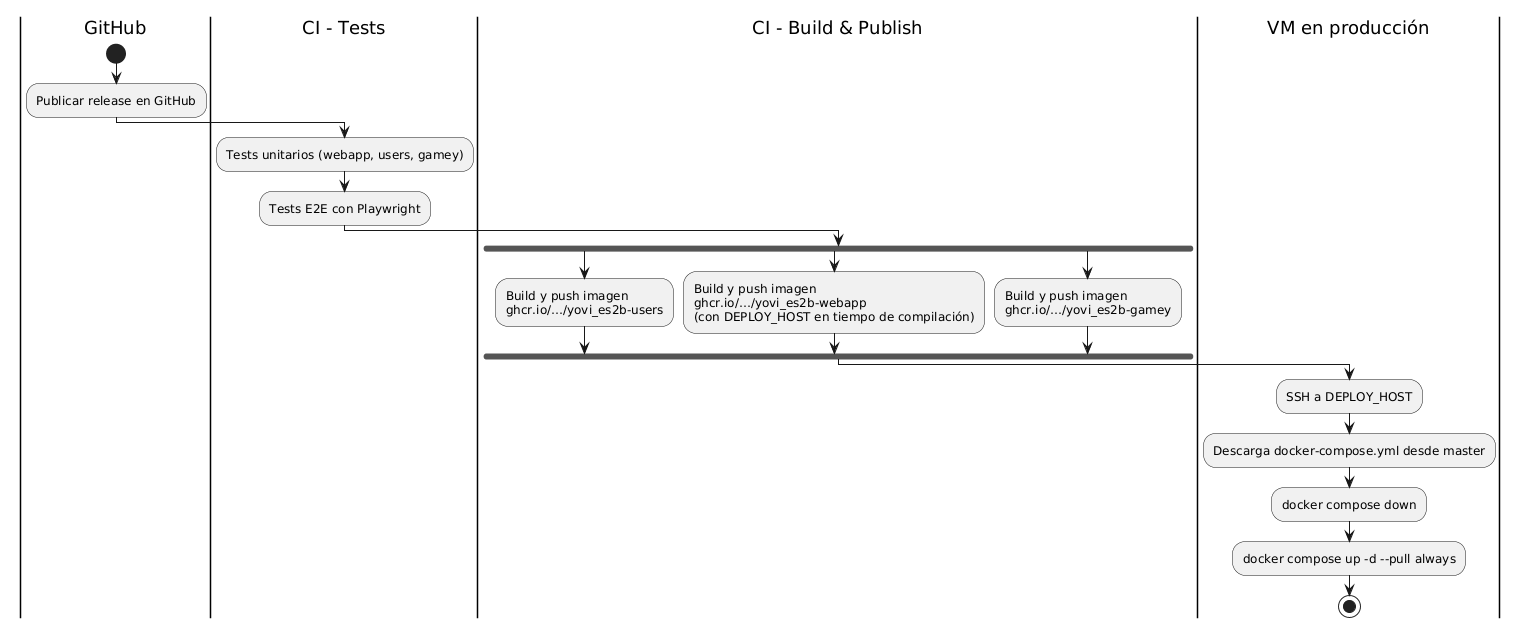

The diagram above was rendered by PlantUML. Its source (embedded in the PNG):
@startuml
|GitHub|
start
:Publicar release en GitHub;

|CI - Tests|
:Tests unitarios (webapp, users, gamey);
:Tests E2E con Playwright;

|CI - Build & Publish|
fork
  :Build y push imagen\nghcr.io/…/yovi_es2b-users;
fork again
  :Build y push imagen\nghcr.io/…/yovi_es2b-webapp\n(con DEPLOY_HOST en tiempo de compilación);
fork again
  :Build y push imagen\nghcr.io/…/yovi_es2b-gamey;
end fork

|VM en producción|
:SSH a DEPLOY_HOST;
:Descarga docker-compose.yml desde master;
:docker compose down;
:docker compose up -d --pull always;
stop
@enduml